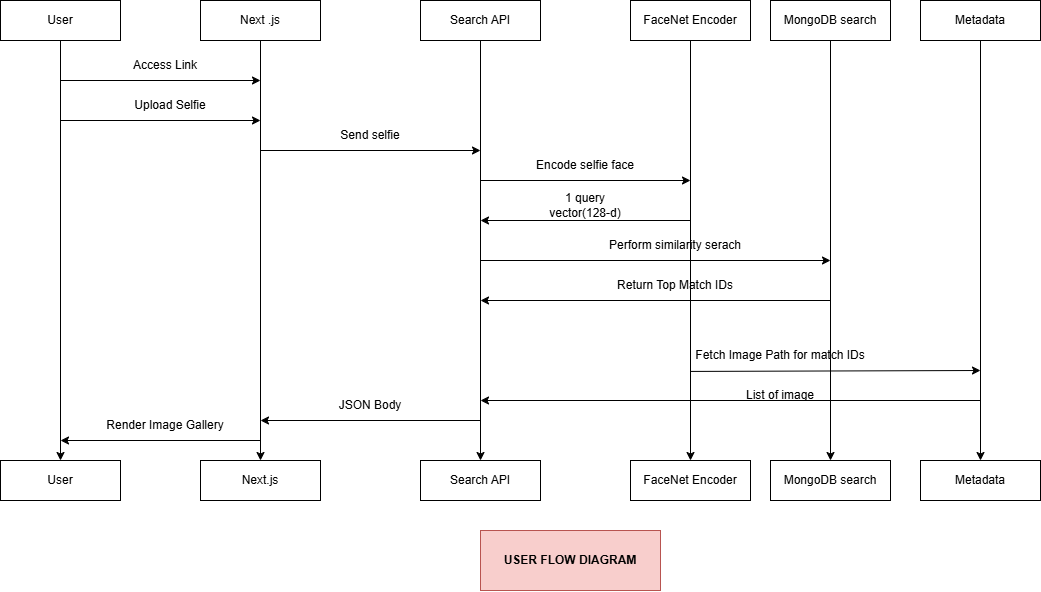

The diagram above was exported from draw.io. Its source (the exported page's mxGraphModel, read from the mxfile embedded in the PNG):
<mxGraphModel dx="1082" dy="679" grid="1" gridSize="10" guides="1" tooltips="1" connect="1" arrows="1" fold="1" page="1" pageScale="1" pageWidth="850" pageHeight="1100" math="0" shadow="0">
  <root>
    <mxCell id="0" />
    <mxCell id="1" parent="0" />
    <mxCell id="HC6WELYRTGv_0srtbO5p-15" style="edgeStyle=orthogonalEdgeStyle;rounded=0;orthogonalLoop=1;jettySize=auto;html=1;exitX=0.5;exitY=1;exitDx=0;exitDy=0;" parent="1" source="HC6WELYRTGv_0srtbO5p-1" target="HC6WELYRTGv_0srtbO5p-8" edge="1">
      <mxGeometry relative="1" as="geometry" />
    </mxCell>
    <mxCell id="HC6WELYRTGv_0srtbO5p-1" value="User" style="rounded=0;whiteSpace=wrap;html=1;" parent="1" vertex="1">
      <mxGeometry x="40" y="40" width="120" height="40" as="geometry" />
    </mxCell>
    <mxCell id="HC6WELYRTGv_0srtbO5p-16" style="edgeStyle=orthogonalEdgeStyle;rounded=0;orthogonalLoop=1;jettySize=auto;html=1;exitX=0.5;exitY=1;exitDx=0;exitDy=0;entryX=0.5;entryY=0;entryDx=0;entryDy=0;" parent="1" source="HC6WELYRTGv_0srtbO5p-2" target="HC6WELYRTGv_0srtbO5p-9" edge="1">
      <mxGeometry relative="1" as="geometry" />
    </mxCell>
    <mxCell id="HC6WELYRTGv_0srtbO5p-2" value="Next .js" style="rounded=0;whiteSpace=wrap;html=1;" parent="1" vertex="1">
      <mxGeometry x="240" y="40" width="120" height="40" as="geometry" />
    </mxCell>
    <mxCell id="HC6WELYRTGv_0srtbO5p-20" style="edgeStyle=orthogonalEdgeStyle;rounded=0;orthogonalLoop=1;jettySize=auto;html=1;exitX=0.5;exitY=1;exitDx=0;exitDy=0;" parent="1" source="HC6WELYRTGv_0srtbO5p-4" target="HC6WELYRTGv_0srtbO5p-10" edge="1">
      <mxGeometry relative="1" as="geometry" />
    </mxCell>
    <mxCell id="HC6WELYRTGv_0srtbO5p-4" value="Search API" style="rounded=0;whiteSpace=wrap;html=1;" parent="1" vertex="1">
      <mxGeometry x="460" y="40" width="120" height="40" as="geometry" />
    </mxCell>
    <mxCell id="HC6WELYRTGv_0srtbO5p-5" value="FaceNet Encoder" style="rounded=0;whiteSpace=wrap;html=1;" parent="1" vertex="1">
      <mxGeometry x="670" y="40" width="120" height="40" as="geometry" />
    </mxCell>
    <mxCell id="HC6WELYRTGv_0srtbO5p-6" value="MongoDB search" style="rounded=0;whiteSpace=wrap;html=1;" parent="1" vertex="1">
      <mxGeometry x="810" y="40" width="120" height="40" as="geometry" />
    </mxCell>
    <mxCell id="HC6WELYRTGv_0srtbO5p-36" style="edgeStyle=orthogonalEdgeStyle;rounded=0;orthogonalLoop=1;jettySize=auto;html=1;exitX=0.5;exitY=1;exitDx=0;exitDy=0;" parent="1" source="HC6WELYRTGv_0srtbO5p-7" target="HC6WELYRTGv_0srtbO5p-13" edge="1">
      <mxGeometry relative="1" as="geometry" />
    </mxCell>
    <mxCell id="HC6WELYRTGv_0srtbO5p-7" value="Metadata" style="rounded=0;whiteSpace=wrap;html=1;" parent="1" vertex="1">
      <mxGeometry x="960" y="40" width="120" height="40" as="geometry" />
    </mxCell>
    <mxCell id="HC6WELYRTGv_0srtbO5p-8" value="User" style="rounded=0;whiteSpace=wrap;html=1;" parent="1" vertex="1">
      <mxGeometry x="40" y="500" width="120" height="40" as="geometry" />
    </mxCell>
    <mxCell id="HC6WELYRTGv_0srtbO5p-9" value="Next.js" style="rounded=0;whiteSpace=wrap;html=1;" parent="1" vertex="1">
      <mxGeometry x="240" y="500" width="120" height="40" as="geometry" />
    </mxCell>
    <mxCell id="HC6WELYRTGv_0srtbO5p-10" value="Search API" style="rounded=0;whiteSpace=wrap;html=1;" parent="1" vertex="1">
      <mxGeometry x="460" y="500" width="120" height="40" as="geometry" />
    </mxCell>
    <mxCell id="HC6WELYRTGv_0srtbO5p-11" value="FaceNet Encoder" style="rounded=0;whiteSpace=wrap;html=1;" parent="1" vertex="1">
      <mxGeometry x="670" y="500" width="120" height="40" as="geometry" />
    </mxCell>
    <mxCell id="HC6WELYRTGv_0srtbO5p-12" value="MongoDB search" style="rounded=0;whiteSpace=wrap;html=1;" parent="1" vertex="1">
      <mxGeometry x="810" y="500" width="120" height="40" as="geometry" />
    </mxCell>
    <mxCell id="HC6WELYRTGv_0srtbO5p-13" value="Metadata" style="rounded=0;whiteSpace=wrap;html=1;" parent="1" vertex="1">
      <mxGeometry x="960" y="500" width="120" height="40" as="geometry" />
    </mxCell>
    <mxCell id="HC6WELYRTGv_0srtbO5p-14" value="" style="endArrow=classic;html=1;rounded=0;" parent="1" edge="1">
      <mxGeometry width="50" height="50" relative="1" as="geometry">
        <mxPoint x="100" y="120" as="sourcePoint" />
        <mxPoint x="300" y="120" as="targetPoint" />
      </mxGeometry>
    </mxCell>
    <mxCell id="HC6WELYRTGv_0srtbO5p-17" value="Access Link" style="text;html=1;whiteSpace=wrap;strokeColor=none;fillColor=none;align=center;verticalAlign=middle;rounded=0;" parent="1" vertex="1">
      <mxGeometry x="160" y="90" width="90" height="30" as="geometry" />
    </mxCell>
    <mxCell id="HC6WELYRTGv_0srtbO5p-18" value="" style="endArrow=classic;html=1;rounded=0;" parent="1" edge="1">
      <mxGeometry width="50" height="50" relative="1" as="geometry">
        <mxPoint x="100" y="160" as="sourcePoint" />
        <mxPoint x="300" y="160" as="targetPoint" />
      </mxGeometry>
    </mxCell>
    <mxCell id="HC6WELYRTGv_0srtbO5p-19" value="Upload Selfie" style="text;html=1;whiteSpace=wrap;strokeColor=none;fillColor=none;align=center;verticalAlign=middle;rounded=0;" parent="1" vertex="1">
      <mxGeometry x="160" y="130" width="100" height="30" as="geometry" />
    </mxCell>
    <mxCell id="HC6WELYRTGv_0srtbO5p-21" value="" style="endArrow=classic;html=1;rounded=0;" parent="1" edge="1">
      <mxGeometry width="50" height="50" relative="1" as="geometry">
        <mxPoint x="300" y="190" as="sourcePoint" />
        <mxPoint x="520" y="190" as="targetPoint" />
      </mxGeometry>
    </mxCell>
    <mxCell id="HC6WELYRTGv_0srtbO5p-22" value="Send selfie" style="text;html=1;whiteSpace=wrap;strokeColor=none;fillColor=none;align=center;verticalAlign=middle;rounded=0;" parent="1" vertex="1">
      <mxGeometry x="370" y="160" width="80" height="30" as="geometry" />
    </mxCell>
    <mxCell id="HC6WELYRTGv_0srtbO5p-23" value="" style="endArrow=classic;html=1;rounded=0;" parent="1" edge="1">
      <mxGeometry width="50" height="50" relative="1" as="geometry">
        <mxPoint x="520" y="220" as="sourcePoint" />
        <mxPoint x="730" y="220" as="targetPoint" />
      </mxGeometry>
    </mxCell>
    <mxCell id="HC6WELYRTGv_0srtbO5p-24" style="edgeStyle=orthogonalEdgeStyle;rounded=0;orthogonalLoop=1;jettySize=auto;html=1;exitX=0.5;exitY=1;exitDx=0;exitDy=0;" parent="1" source="HC6WELYRTGv_0srtbO5p-5" target="HC6WELYRTGv_0srtbO5p-11" edge="1">
      <mxGeometry relative="1" as="geometry">
        <mxPoint x="730" y="470" as="targetPoint" />
      </mxGeometry>
    </mxCell>
    <mxCell id="HC6WELYRTGv_0srtbO5p-25" value="Encode selfie face" style="text;html=1;whiteSpace=wrap;strokeColor=none;fillColor=none;align=center;verticalAlign=middle;rounded=0;" parent="1" vertex="1">
      <mxGeometry x="550" y="190" width="150" height="30" as="geometry" />
    </mxCell>
    <mxCell id="HC6WELYRTGv_0srtbO5p-26" value="" style="endArrow=classic;html=1;rounded=0;" parent="1" edge="1">
      <mxGeometry width="50" height="50" relative="1" as="geometry">
        <mxPoint x="730" y="260" as="sourcePoint" />
        <mxPoint x="520" y="260" as="targetPoint" />
      </mxGeometry>
    </mxCell>
    <mxCell id="HC6WELYRTGv_0srtbO5p-27" value="1 query vector(128-d)" style="text;html=1;whiteSpace=wrap;strokeColor=none;fillColor=none;align=center;verticalAlign=middle;rounded=0;" parent="1" vertex="1">
      <mxGeometry x="575" y="230" width="100" height="30" as="geometry" />
    </mxCell>
    <mxCell id="HC6WELYRTGv_0srtbO5p-30" style="edgeStyle=orthogonalEdgeStyle;rounded=0;orthogonalLoop=1;jettySize=auto;html=1;exitX=0.5;exitY=1;exitDx=0;exitDy=0;entryX=0.5;entryY=0;entryDx=0;entryDy=0;" parent="1" source="HC6WELYRTGv_0srtbO5p-6" target="HC6WELYRTGv_0srtbO5p-12" edge="1">
      <mxGeometry relative="1" as="geometry">
        <mxPoint x="870" y="480" as="targetPoint" />
      </mxGeometry>
    </mxCell>
    <mxCell id="HC6WELYRTGv_0srtbO5p-31" value="" style="endArrow=classic;html=1;rounded=0;" parent="1" edge="1">
      <mxGeometry width="50" height="50" relative="1" as="geometry">
        <mxPoint x="520" y="300" as="sourcePoint" />
        <mxPoint x="870" y="300" as="targetPoint" />
      </mxGeometry>
    </mxCell>
    <mxCell id="HC6WELYRTGv_0srtbO5p-33" value="Perform similarity serach" style="text;html=1;whiteSpace=wrap;strokeColor=none;fillColor=none;align=center;verticalAlign=middle;rounded=0;" parent="1" vertex="1">
      <mxGeometry x="640" y="270" width="150" height="30" as="geometry" />
    </mxCell>
    <mxCell id="HC6WELYRTGv_0srtbO5p-34" value="" style="endArrow=classic;html=1;rounded=0;" parent="1" edge="1">
      <mxGeometry width="50" height="50" relative="1" as="geometry">
        <mxPoint x="870" y="340" as="sourcePoint" />
        <mxPoint x="520" y="340" as="targetPoint" />
      </mxGeometry>
    </mxCell>
    <mxCell id="HC6WELYRTGv_0srtbO5p-35" value="Return Top Match IDs" style="text;html=1;whiteSpace=wrap;strokeColor=none;fillColor=none;align=center;verticalAlign=middle;rounded=0;" parent="1" vertex="1">
      <mxGeometry x="655" y="310" width="120" height="30" as="geometry" />
    </mxCell>
    <mxCell id="HC6WELYRTGv_0srtbO5p-40" value="" style="endArrow=classic;html=1;rounded=0;exitX=0.09;exitY=1.031;exitDx=0;exitDy=0;exitPerimeter=0;" parent="1" source="HC6WELYRTGv_0srtbO5p-41" edge="1">
      <mxGeometry width="50" height="50" relative="1" as="geometry">
        <mxPoint x="520" y="410" as="sourcePoint" />
        <mxPoint x="1020" y="410" as="targetPoint" />
      </mxGeometry>
    </mxCell>
    <mxCell id="HC6WELYRTGv_0srtbO5p-41" value="Fetch Image Path for match IDs" style="text;html=1;whiteSpace=wrap;strokeColor=none;fillColor=none;align=center;verticalAlign=middle;rounded=0;" parent="1" vertex="1">
      <mxGeometry x="710" y="380" width="220" height="30" as="geometry" />
    </mxCell>
    <mxCell id="HC6WELYRTGv_0srtbO5p-42" value="" style="endArrow=classic;html=1;rounded=0;" parent="1" edge="1">
      <mxGeometry width="50" height="50" relative="1" as="geometry">
        <mxPoint x="1020" y="440" as="sourcePoint" />
        <mxPoint x="520" y="440" as="targetPoint" />
      </mxGeometry>
    </mxCell>
    <mxCell id="HC6WELYRTGv_0srtbO5p-43" value="List of image" style="text;html=1;whiteSpace=wrap;strokeColor=none;fillColor=none;align=center;verticalAlign=middle;rounded=0;" parent="1" vertex="1">
      <mxGeometry x="765" y="420" width="110" height="30" as="geometry" />
    </mxCell>
    <mxCell id="HC6WELYRTGv_0srtbO5p-44" value="" style="endArrow=classic;html=1;rounded=0;" parent="1" edge="1">
      <mxGeometry width="50" height="50" relative="1" as="geometry">
        <mxPoint x="520" y="460" as="sourcePoint" />
        <mxPoint x="300" y="460" as="targetPoint" />
      </mxGeometry>
    </mxCell>
    <mxCell id="HC6WELYRTGv_0srtbO5p-45" value="JSON Body" style="text;html=1;whiteSpace=wrap;strokeColor=none;fillColor=none;align=center;verticalAlign=middle;rounded=0;" parent="1" vertex="1">
      <mxGeometry x="350" y="430" width="120" height="30" as="geometry" />
    </mxCell>
    <mxCell id="HC6WELYRTGv_0srtbO5p-46" value="" style="endArrow=classic;html=1;rounded=0;" parent="1" edge="1">
      <mxGeometry width="50" height="50" relative="1" as="geometry">
        <mxPoint x="300" y="480" as="sourcePoint" />
        <mxPoint x="100" y="480" as="targetPoint" />
      </mxGeometry>
    </mxCell>
    <mxCell id="HC6WELYRTGv_0srtbO5p-47" value="Render Image Gallery" style="text;html=1;whiteSpace=wrap;strokeColor=none;fillColor=none;align=center;verticalAlign=middle;rounded=0;" parent="1" vertex="1">
      <mxGeometry x="130" y="450" width="150" height="30" as="geometry" />
    </mxCell>
    <mxCell id="HC6WELYRTGv_0srtbO5p-48" value="&lt;b style=&quot;line-height: 160%;&quot;&gt;USER FLOW DIAGRAM&lt;/b&gt;" style="rounded=0;whiteSpace=wrap;html=1;fillColor=#f8cecc;strokeColor=#b85450;" parent="1" vertex="1">
      <mxGeometry x="520" y="570" width="180" height="60" as="geometry" />
    </mxCell>
  </root>
</mxGraphModel>